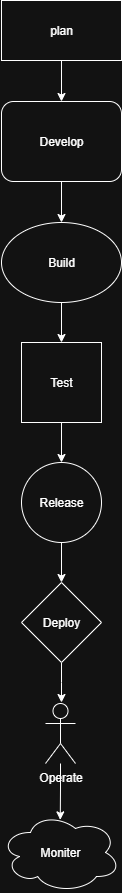

The diagram above was exported from draw.io. Its source (the exported page's mxGraphModel, read from the mxfile embedded in the PNG):
<mxGraphModel dx="1042" dy="608" grid="1" gridSize="10" guides="1" tooltips="1" connect="1" arrows="1" fold="1" page="1" pageScale="1" pageWidth="850" pageHeight="1100" math="0" shadow="0">
  <root>
    <mxCell id="0" />
    <mxCell id="1" parent="0" />
    <mxCell id="s_Hrs6LOt3Yz-1_vfld8-3" style="edgeStyle=orthogonalEdgeStyle;rounded=0;orthogonalLoop=1;jettySize=auto;html=1;exitX=0.5;exitY=1;exitDx=0;exitDy=0;" edge="1" parent="1" source="s_Hrs6LOt3Yz-1_vfld8-1" target="s_Hrs6LOt3Yz-1_vfld8-2">
      <mxGeometry relative="1" as="geometry" />
    </mxCell>
    <mxCell id="s_Hrs6LOt3Yz-1_vfld8-1" value="plan" style="rounded=0;whiteSpace=wrap;html=1;" vertex="1" parent="1">
      <mxGeometry x="360" y="58" width="120" height="60" as="geometry" />
    </mxCell>
    <mxCell id="s_Hrs6LOt3Yz-1_vfld8-5" style="edgeStyle=orthogonalEdgeStyle;rounded=0;orthogonalLoop=1;jettySize=auto;html=1;entryX=0.5;entryY=0;entryDx=0;entryDy=0;" edge="1" parent="1" source="s_Hrs6LOt3Yz-1_vfld8-2" target="s_Hrs6LOt3Yz-1_vfld8-4">
      <mxGeometry relative="1" as="geometry" />
    </mxCell>
    <mxCell id="s_Hrs6LOt3Yz-1_vfld8-2" value="Develop" style="rounded=1;whiteSpace=wrap;html=1;" vertex="1" parent="1">
      <mxGeometry x="360" y="159" width="120" height="80" as="geometry" />
    </mxCell>
    <mxCell id="s_Hrs6LOt3Yz-1_vfld8-7" style="edgeStyle=orthogonalEdgeStyle;rounded=0;orthogonalLoop=1;jettySize=auto;html=1;" edge="1" parent="1" source="s_Hrs6LOt3Yz-1_vfld8-4" target="s_Hrs6LOt3Yz-1_vfld8-6">
      <mxGeometry relative="1" as="geometry" />
    </mxCell>
    <mxCell id="s_Hrs6LOt3Yz-1_vfld8-4" value="Build" style="ellipse;whiteSpace=wrap;html=1;" vertex="1" parent="1">
      <mxGeometry x="360" y="280" width="120" height="80" as="geometry" />
    </mxCell>
    <mxCell id="s_Hrs6LOt3Yz-1_vfld8-9" style="edgeStyle=orthogonalEdgeStyle;rounded=0;orthogonalLoop=1;jettySize=auto;html=1;entryX=0.5;entryY=0;entryDx=0;entryDy=0;" edge="1" parent="1" source="s_Hrs6LOt3Yz-1_vfld8-6" target="s_Hrs6LOt3Yz-1_vfld8-8">
      <mxGeometry relative="1" as="geometry" />
    </mxCell>
    <mxCell id="s_Hrs6LOt3Yz-1_vfld8-6" value="Test" style="whiteSpace=wrap;html=1;aspect=fixed;" vertex="1" parent="1">
      <mxGeometry x="380" y="400" width="80" height="80" as="geometry" />
    </mxCell>
    <mxCell id="s_Hrs6LOt3Yz-1_vfld8-11" style="edgeStyle=orthogonalEdgeStyle;rounded=0;orthogonalLoop=1;jettySize=auto;html=1;entryX=0.5;entryY=0;entryDx=0;entryDy=0;" edge="1" parent="1" source="s_Hrs6LOt3Yz-1_vfld8-8" target="s_Hrs6LOt3Yz-1_vfld8-10">
      <mxGeometry relative="1" as="geometry" />
    </mxCell>
    <mxCell id="s_Hrs6LOt3Yz-1_vfld8-8" value="Release" style="ellipse;whiteSpace=wrap;html=1;aspect=fixed;" vertex="1" parent="1">
      <mxGeometry x="380" y="520" width="80" height="80" as="geometry" />
    </mxCell>
    <mxCell id="s_Hrs6LOt3Yz-1_vfld8-14" style="edgeStyle=orthogonalEdgeStyle;rounded=0;orthogonalLoop=1;jettySize=auto;html=1;" edge="1" parent="1" source="s_Hrs6LOt3Yz-1_vfld8-10">
      <mxGeometry relative="1" as="geometry">
        <mxPoint x="420" y="760" as="targetPoint" />
      </mxGeometry>
    </mxCell>
    <mxCell id="s_Hrs6LOt3Yz-1_vfld8-10" value="Deploy" style="rhombus;whiteSpace=wrap;html=1;" vertex="1" parent="1">
      <mxGeometry x="380" y="640" width="80" height="80" as="geometry" />
    </mxCell>
    <mxCell id="s_Hrs6LOt3Yz-1_vfld8-12" value="Operate" style="shape=umlActor;verticalLabelPosition=bottom;verticalAlign=top;html=1;outlineConnect=0;" vertex="1" parent="1">
      <mxGeometry x="404" y="761" width="30" height="60" as="geometry" />
    </mxCell>
    <mxCell id="s_Hrs6LOt3Yz-1_vfld8-15" value="Moniter" style="ellipse;shape=cloud;whiteSpace=wrap;html=1;" vertex="1" parent="1">
      <mxGeometry x="359" y="870" width="120" height="80" as="geometry" />
    </mxCell>
    <mxCell id="s_Hrs6LOt3Yz-1_vfld8-17" style="edgeStyle=orthogonalEdgeStyle;rounded=0;orthogonalLoop=1;jettySize=auto;html=1;entryX=0.498;entryY=0.092;entryDx=0;entryDy=0;entryPerimeter=0;" edge="1" parent="1" source="s_Hrs6LOt3Yz-1_vfld8-12" target="s_Hrs6LOt3Yz-1_vfld8-15">
      <mxGeometry relative="1" as="geometry" />
    </mxCell>
  </root>
</mxGraphModel>